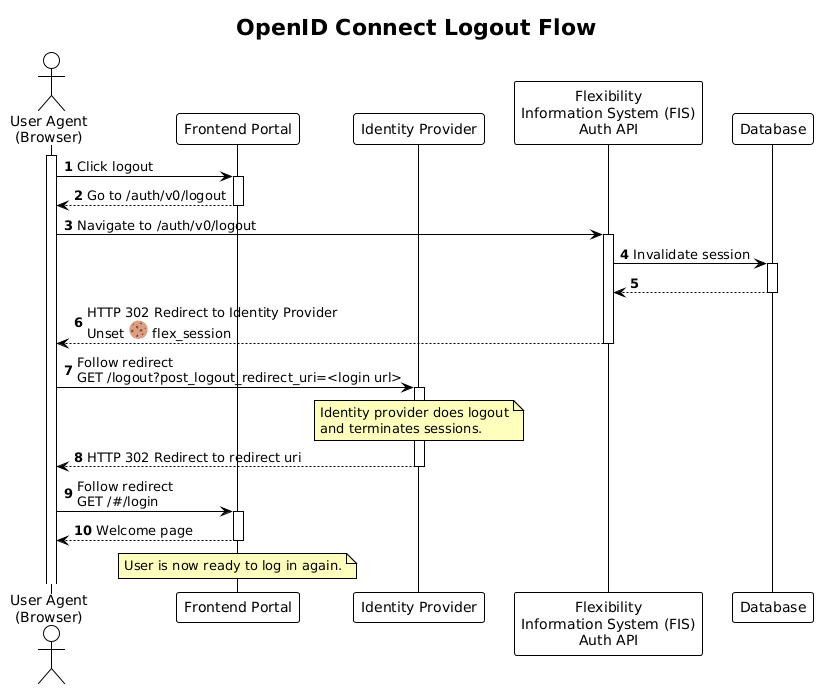

The diagram above was rendered by PlantUML. Its source (embedded in the PNG):
@startuml oidc_logout_sequence

!theme plain

title OpenID Connect Logout Flow

autonumber
autoactivate on

skinparam note {
    BackgroundColor #FFFFBD
}

actor "User Agent\n(Browser)" as UA
activate UA
participant "Frontend Portal" as PORTAL
participant "Identity Provider" as IDP
participant "Flexibility\nInformation System (FIS)\nAuth API" as AUTH
participant "Database" as DB

UA -> PORTAL: Click logout
return Go to /auth/v0/logout
UA -> AUTH: Navigate to /auth/v0/logout
AUTH -> DB: Invalidate session
return
return HTTP 302 Redirect to Identity Provider\nUnset <:cookie:> flex_session

UA -> IDP: Follow redirect\nGET /logout?post_logout_redirect_uri=<login url>
note over IDP
    Identity provider does logout
    and terminates sessions.
end note
return HTTP 302 Redirect to redirect uri

UA -> PORTAL: Follow redirect\nGET /#/login
return Welcome page

note over PORTAL
    User is now ready to log in again.
end note

@enduml